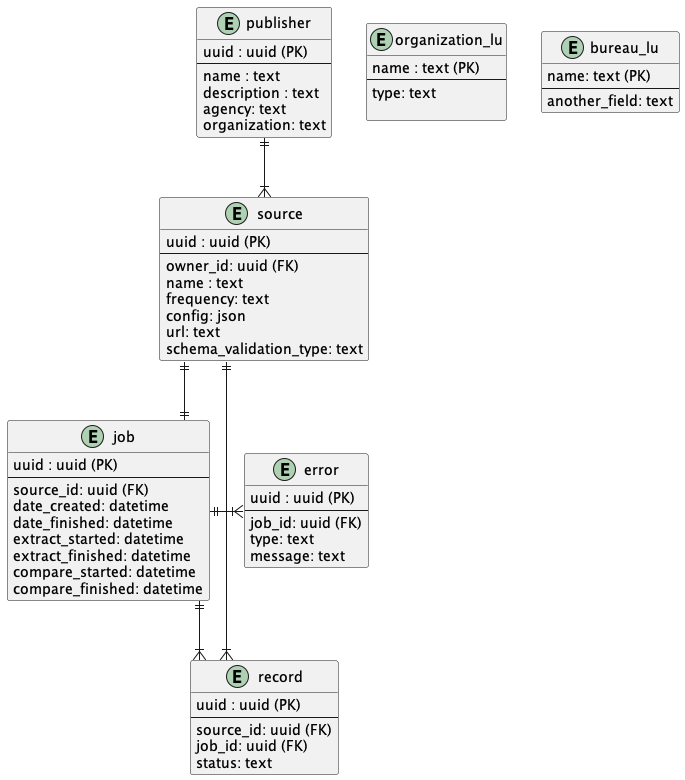

The diagram above was rendered by PlantUML. Its source (embedded in the PNG):
@startuml harvester2.0 ERD 

skinparam linetype ortho

' entities
entity "publisher" as owner  {
  uuid : uuid (PK)
  --
  name : text
  description : text
  agency: text
  organization: text
}

entity "source" as source {
  uuid : uuid (PK)
  --
  owner_id: uuid (FK)
  name : text
  frequency: text
  config: json
  url: text
  schema_validation_type: text
}

entity "record" as record {
  uuid : uuid (PK)
  --
  source_id: uuid (FK)
  job_id: uuid (FK)
  status: text
}

entity "job" as job {
  uuid : uuid (PK)
  --
  source_id: uuid (FK)
  date_created: datetime
  date_finished: datetime
  extract_started: datetime
  extract_finished: datetime
  compare_started: datetime 
  compare_finished: datetime
}

entity "error" as error {
  uuid : uuid (PK)
  --
  job_id: uuid (FK)
  type: text
  message: text
}

' lookups
entity "organization_lu" as organization_lu {
  name : text (PK)
  --
  type: text 
  
}

entity "bureau_lu" as bureau_lu {
  name: text (PK)
  --
  another_field: text
}

' relationships
owner  ||--|{ source
source ||--|| job
source ||--|{ record
job ||--|{ record
job ||-|{ error

@enduml